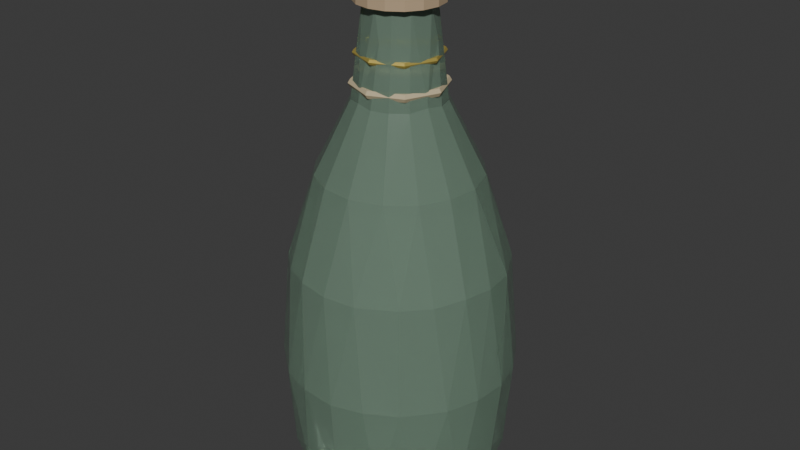 # Source: grotto_pirate_water_bottle.blend  (saved by Blender 5.1.30; exported with 4.5.12 LTS)
import bpy
from mathutils import Matrix  # noqa: F401  (used for matrix-valued properties, if any)

bpy.ops.wm.read_factory_settings(use_empty=True)
scene = bpy.context.scene
scene.name = 'Scene'

# ---- collections
col_collection = bpy.data.collections.new('Collection'); scene.collection.children.link(col_collection)
col_grotto_pirate_water_bottle = bpy.data.collections.new('grotto_pirate_water_bottle'); scene.collection.children.link(col_grotto_pirate_water_bottle)

# ---- materials (node trees are filled in below, after node groups)
mat_pwb_rope_001 = bpy.data.materials.new('PWB_Rope.001')
mat_pwb_brass_001 = bpy.data.materials.new('PWB_Brass.001')
mat_pwb_cork_001 = bpy.data.materials.new('PWB_Cork.001')
mat_pwb_glass_001 = bpy.data.materials.new('PWB_Glass.001')
mat_pwb_glass_001.surface_render_method = 'BLENDED'
mat_pwb_glass_001.blend_method = 'BLEND'

# ---- material node trees
mat_pwb_rope_001.use_nodes = True; mat_pwb_rope_001.node_tree.nodes.clear()
_N = mat_pwb_rope_001.node_tree.nodes; _L = mat_pwb_rope_001.node_tree.links
n0 = _N.new('ShaderNodeBsdfPrincipled'); n0.name = 'Principled BSDF'; n0.location = (-200, 100)
n0.inputs[0].default_value = (0.5451, 0.451, 0.2824, 1.0)
n0.inputs[2].default_value = 0.88
n1 = _N.new('ShaderNodeOutputMaterial'); n1.name = 'Material Output'; n1.location = (200, 100)
_L.new(n0.outputs[0], n1.inputs[0])
n1.is_active_output = True
mat_pwb_brass_001.use_nodes = True; mat_pwb_brass_001.node_tree.nodes.clear()
_N = mat_pwb_brass_001.node_tree.nodes; _L = mat_pwb_brass_001.node_tree.links
n0 = _N.new('ShaderNodeBsdfPrincipled'); n0.name = 'Principled BSDF'; n0.location = (-200, 100)
n0.inputs[0].default_value = (0.6588, 0.5176, 0.1255, 1.0)
n0.inputs[1].default_value = 0.55
n0.inputs[2].default_value = 0.35
n1 = _N.new('ShaderNodeOutputMaterial'); n1.name = 'Material Output'; n1.location = (200, 100)
_L.new(n0.outputs[0], n1.inputs[0])
n1.is_active_output = True
mat_pwb_cork_001.use_nodes = True; mat_pwb_cork_001.node_tree.nodes.clear()
_N = mat_pwb_cork_001.node_tree.nodes; _L = mat_pwb_cork_001.node_tree.links
n0 = _N.new('ShaderNodeBsdfPrincipled'); n0.name = 'Principled BSDF'; n0.location = (-200, 100)
n0.inputs[0].default_value = (0.4784, 0.3529, 0.2196, 1.0)
n0.inputs[2].default_value = 0.92
n1 = _N.new('ShaderNodeOutputMaterial'); n1.name = 'Material Output'; n1.location = (200, 100)
_L.new(n0.outputs[0], n1.inputs[0])
n1.is_active_output = True
mat_pwb_glass_001.use_nodes = True; mat_pwb_glass_001.node_tree.nodes.clear()
_N = mat_pwb_glass_001.node_tree.nodes; _L = mat_pwb_glass_001.node_tree.links
n0 = _N.new('ShaderNodeBsdfPrincipled'); n0.name = 'Principled BSDF'; n0.location = (-200, 100)
n0.inputs[0].default_value = (0.2902, 0.4196, 0.3216, 1.0)
n0.inputs[2].default_value = 0.08
n0.inputs[18].default_value = 0.55
n1 = _N.new('ShaderNodeOutputMaterial'); n1.name = 'Material Output'; n1.location = (200, 100)
_L.new(n0.outputs[0], n1.inputs[0])
n1.is_active_output = True

# ---- world
world_world = bpy.data.worlds.new('World'); scene.world = world_world
world_world.use_nodes = True; world_world.node_tree.nodes.clear()
_N = world_world.node_tree.nodes; _L = world_world.node_tree.links
n0 = _N.new('ShaderNodeOutputWorld'); n0.name = 'World Output'; n0.location = (200, 100)
n1 = _N.new('ShaderNodeBackground'); n1.name = 'Background'; n1.location = (-200, 100)
n1.inputs[0].default_value = (0.05088, 0.05088, 0.05088, 1.0)
_L.new(n1.outputs[0], n0.inputs[0])
n0.is_active_output = True
world_world.color = (0.05088, 0.05088, 0.05088)
world_world.sun_shadow_jitter_overblur = 0.0

# ---- meshes
me_torus = bpy.data.meshes.new('Torus')
me_torus.from_pydata([(0.099, 0.0, 0.007794), (0.0945, 0.0, 0.01559), (0.0855, 0.0, 0.01559), (0.081, 0.0, 0.007794), (0.0855, 0.0, 0.0), (0.0945, 0.0, 0.0), (0.07, 0.07, 0.007794), (0.06682, 0.06682, 0.01559), (0.06046, 0.06046, 0.01559), (0.05728, 0.05728, 0.007794), (0.06046, 0.06046, 0.0), (0.06682, 0.06682, 0.0), (7.474e-09, 0.099, 0.007794), (7.135e-09, 0.0945, 0.01559), (6.455e-09, 0.0855, 0.01559), (6.115e-09, 0.081, 0.007794), (6.455e-09, 0.0855, 0.0), (7.135e-09, 0.0945, 0.0), (-0.07, 0.07, 0.007794), (-0.06682, 0.06682, 0.01559), (-0.06046, 0.06046, 0.01559), (-0.05728, 0.05728, 0.007794), (-0.06046, 0.06046, 0.0), (-0.06682, 0.06682, 0.0), (-0.099, 8.655e-09, 0.007794), (-0.0945, 8.261e-09, 0.01559), (-0.0855, 7.475e-09, 0.01559), (-0.081, 7.081e-09, 0.007794), (-0.0855, 7.475e-09, 0.0), (-0.0945, 8.261e-09, 0.0), (-0.07, -0.07, 0.007794), (-0.06682, -0.06682, 0.01559), (-0.06046, -0.06046, 0.01559), (-0.05728, -0.05728, 0.007794), (-0.06046, -0.06046, 0.0), (-0.06682, -0.06682, 0.0), (7.474e-09, -0.099, 0.007794), (7.135e-09, -0.0945, 0.01559), (6.455e-09, -0.0855, 0.01559), (6.115e-09, -0.081, 0.007794), (6.455e-09, -0.0855, 0.0), (7.135e-09, -0.0945, 0.0), (0.07, -0.07, 0.007794), (0.06682, -0.06682, 0.01559), (0.06046, -0.06046, 0.01559), (0.05728, -0.05728, 0.007794), (0.06046, -0.06046, 0.0), (0.06682, -0.06682, 0.0)], [], [(0, 6, 7, 1), (1, 7, 8, 2), (2, 8, 9, 3), (3, 9, 10, 4), (4, 10, 11, 5), (5, 11, 6, 0), (6, 12, 13, 7), (7, 13, 14, 8), (8, 14, 15, 9), (9, 15, 16, 10), (10, 16, 17, 11), (11, 17, 12, 6), (12, 18, 19, 13), (13, 19, 20, 14), (14, 20, 21, 15), (15, 21, 22, 16), (16, 22, 23, 17), (17, 23, 18, 12), (18, 24, 25, 19), (19, 25, 26, 20), (20, 26, 27, 21), (21, 27, 28, 22), (22, 28, 29, 23), (23, 29, 24, 18), (24, 30, 31, 25), (25, 31, 32, 26), (26, 32, 33, 27), (27, 33, 34, 28), (28, 34, 35, 29), (29, 35, 30, 24), (30, 36, 37, 31), (31, 37, 38, 32), (32, 38, 39, 33), (33, 39, 40, 34), (34, 40, 41, 35), (35, 41, 36, 30), (36, 42, 43, 37), (37, 43, 44, 38), (38, 44, 45, 39), (39, 45, 46, 40), (40, 46, 47, 41), (41, 47, 42, 36), (42, 0, 1, 43), (43, 1, 2, 44), (44, 2, 3, 45), (45, 3, 4, 46), (46, 4, 5, 47), (47, 5, 0, 42)])
_uv = me_torus.uv_layers.new(name='UVMap')
_uv.uv.foreach_set('vector', [0.5, 0.5, 0.625, 0.5, 0.625, 0.6667, 0.5, 0.6667, 0.5, 0.6667, 0.625, 0.6667, 0.625, 0.8333, 0.5, 0.8333, 0.5, 0.8333, 0.625, 0.8333, 0.625, 1.0, 0.5, 1.0, 0.5, -1.11e-16, 0.625, -1.11e-16, 0.625, 0.1667, 0.5, 0.1667, 0.5, 0.1667, 0.625, 0.1667, 0.625, 0.3333, 0.5, 0.3333, 0.5, 0.3333, 0.625, 0.3333, 0.625, 0.5, 0.5, 0.5, 0.625, 0.5, 0.75, 0.5, 0.75, 0.6667, 0.625, 0.6667, 0.625, 0.6667, 0.75, 0.6667, 0.75, 0.8333, 0.625, 0.8333, 0.625, 0.8333, 0.75, 0.8333, 0.75, 1.0, 0.625, 1.0, 0.625, -1.11e-16, 0.75, -1.11e-16, 0.75, 0.1667, 0.625, 0.1667, 0.625, 0.1667, 0.75, 0.1667, 0.75, 0.3333, 0.625, 0.3333, 0.625, 0.3333, 0.75, 0.3333, 0.75, 0.5, 0.625, 0.5, 0.75, 0.5, 0.875, 0.5, 0.875, 0.6667, 0.75, 0.6667, 0.75, 0.6667, 0.875, 0.6667, 0.875, 0.8333, 0.75, 0.8333, 0.75, 0.8333, 0.875, 0.8333, 0.875, 1.0, 0.75, 1.0, 0.75, -1.11e-16, 0.875, -1.11e-16, 0.875, 0.1667, 0.75, 0.1667, 0.75, 0.1667, 0.875, 0.1667, 0.875, 0.3333, 0.75, 0.3333, 0.75, 0.3333, 0.875, 0.3333, 0.875, 0.5, 0.75, 0.5, 0.875, 0.5, 1.0, 0.5, 1.0, 0.6667, 0.875, 0.6667, 0.875, 0.6667, 1.0, 0.6667, 1.0, 0.8333, 0.875, 0.8333, 0.875, 0.8333, 1.0, 0.8333, 1.0, 1.0, 0.875, 1.0, 0.875, -1.11e-16, 1.0, -1.11e-16, 1.0, 0.1667, 0.875, 0.1667, 0.875, 0.1667, 1.0, 0.1667, 1.0, 0.3333, 0.875, 0.3333, 0.875, 0.3333, 1.0, 0.3333, 1.0, 0.5, 0.875, 0.5, 0.0, 0.5, 0.125, 0.5, 0.125, 0.6667, 0.0, 0.6667, 0.0, 0.6667, 0.125, 0.6667, 0.125, 0.8333, 0.0, 0.8333, 0.0, 0.8333, 0.125, 0.8333, 0.125, 1.0, 0.0, 1.0, 0.0, -1.11e-16, 0.125, -1.11e-16, 0.125, 0.1667, 0.0, 0.1667, 0.0, 0.1667, 0.125, 0.1667, 0.125, 0.3333, 0.0, 0.3333, 0.0, 0.3333, 0.125, 0.3333, 0.125, 0.5, 0.0, 0.5, 0.125, 0.5, 0.25, 0.5, 0.25, 0.6667, 0.125, 0.6667, 0.125, 0.6667, 0.25, 0.6667, 0.25, 0.8333, 0.125, 0.8333, 0.125, 0.8333, 0.25, 0.8333, 0.25, 1.0, 0.125, 1.0, 0.125, -1.11e-16, 0.25, -1.11e-16, 0.25, 0.1667, 0.125, 0.1667, 0.125, 0.1667, 0.25, 0.1667, 0.25, 0.3333, 0.125, 0.3333, 0.125, 0.3333, 0.25, 0.3333, 0.25, 0.5, 0.125, 0.5, 0.25, 0.5, 0.375, 0.5, 0.375, 0.6667, 0.25, 0.6667, 0.25, 0.6667, 0.375, 0.6667, 0.375, 0.8333, 0.25, 0.8333, 0.25, 0.8333, 0.375, 0.8333, 0.375, 1.0, 0.25, 1.0, 0.25, -1.11e-16, 0.375, -1.11e-16, 0.375, 0.1667, 0.25, 0.1667, 0.25, 0.1667, 0.375, 0.1667, 0.375, 0.3333, 0.25, 0.3333, 0.25, 0.3333, 0.375, 0.3333, 0.375, 0.5, 0.25, 0.5, 0.375, 0.5, 0.5, 0.5, 0.5, 0.6667, 0.375, 0.6667, 0.375, 0.6667, 0.5, 0.6667, 0.5, 0.8333, 0.375, 0.8333, 0.375, 0.8333, 0.5, 0.8333, 0.5, 1.0, 0.375, 1.0, 0.375, -1.11e-16, 0.5, -1.11e-16, 0.5, 0.1667, 0.375, 0.1667, 0.375, 0.1667, 0.5, 0.1667, 0.5, 0.3333, 0.375, 0.3333, 0.375, 0.3333, 0.5, 0.3333, 0.5, 0.5, 0.375, 0.5])
me_torus.materials.append(mat_pwb_rope_001)
me_torus.update()
me_torus_001 = bpy.data.meshes.new('Torus.001')
me_torus_001.from_pydata([(0.09, 0.0, 0.005196), (0.087, 0.0, 0.01039), (0.081, 0.0, 0.01039), (0.078, 0.0, 0.005196), (0.081, 0.0, 0.0), (0.087, 0.0, 0.0), (0.06364, 0.06364, 0.005196), (0.06152, 0.06152, 0.01039), (0.05728, 0.05728, 0.01039), (0.05515, 0.05515, 0.005196), (0.05728, 0.05728, 0.0), (0.06152, 0.06152, 0.0), (6.795e-09, 0.09, 0.005196), (6.568e-09, 0.087, 0.01039), (6.115e-09, 0.081, 0.01039), (5.889e-09, 0.078, 0.005196), (6.115e-09, 0.081, 0.0), (6.568e-09, 0.087, 0.0), (-0.06364, 0.06364, 0.005196), (-0.06152, 0.06152, 0.01039), (-0.05728, 0.05728, 0.01039), (-0.05515, 0.05515, 0.005196), (-0.05728, 0.05728, 0.0), (-0.06152, 0.06152, 0.0), (-0.09, 7.868e-09, 0.005196), (-0.087, 7.606e-09, 0.01039), (-0.081, 7.081e-09, 0.01039), (-0.078, 6.819e-09, 0.005196), (-0.081, 7.081e-09, 0.0), (-0.087, 7.606e-09, 0.0), (-0.06364, -0.06364, 0.005196), (-0.06152, -0.06152, 0.01039), (-0.05728, -0.05728, 0.01039), (-0.05515, -0.05515, 0.005196), (-0.05728, -0.05728, 0.0), (-0.06152, -0.06152, 0.0), (6.795e-09, -0.09, 0.005196), (6.568e-09, -0.087, 0.01039), (6.115e-09, -0.081, 0.01039), (5.889e-09, -0.078, 0.005196), (6.115e-09, -0.081, 0.0), (6.568e-09, -0.087, 0.0), (0.06364, -0.06364, 0.005196), (0.06152, -0.06152, 0.01039), (0.05728, -0.05728, 0.01039), (0.05515, -0.05515, 0.005196), (0.05728, -0.05728, 0.0), (0.06152, -0.06152, 0.0)], [], [(0, 6, 7, 1), (1, 7, 8, 2), (2, 8, 9, 3), (3, 9, 10, 4), (4, 10, 11, 5), (5, 11, 6, 0), (6, 12, 13, 7), (7, 13, 14, 8), (8, 14, 15, 9), (9, 15, 16, 10), (10, 16, 17, 11), (11, 17, 12, 6), (12, 18, 19, 13), (13, 19, 20, 14), (14, 20, 21, 15), (15, 21, 22, 16), (16, 22, 23, 17), (17, 23, 18, 12), (18, 24, 25, 19), (19, 25, 26, 20), (20, 26, 27, 21), (21, 27, 28, 22), (22, 28, 29, 23), (23, 29, 24, 18), (24, 30, 31, 25), (25, 31, 32, 26), (26, 32, 33, 27), (27, 33, 34, 28), (28, 34, 35, 29), (29, 35, 30, 24), (30, 36, 37, 31), (31, 37, 38, 32), (32, 38, 39, 33), (33, 39, 40, 34), (34, 40, 41, 35), (35, 41, 36, 30), (36, 42, 43, 37), (37, 43, 44, 38), (38, 44, 45, 39), (39, 45, 46, 40), (40, 46, 47, 41), (41, 47, 42, 36), (42, 0, 1, 43), (43, 1, 2, 44), (44, 2, 3, 45), (45, 3, 4, 46), (46, 4, 5, 47), (47, 5, 0, 42)])
_uv = me_torus_001.uv_layers.new(name='UVMap')
_uv.uv.foreach_set('vector', [0.5, 0.5, 0.625, 0.5, 0.625, 0.6667, 0.5, 0.6667, 0.5, 0.6667, 0.625, 0.6667, 0.625, 0.8333, 0.5, 0.8333, 0.5, 0.8333, 0.625, 0.8333, 0.625, 1.0, 0.5, 1.0, 0.5, -1.11e-16, 0.625, -1.11e-16, 0.625, 0.1667, 0.5, 0.1667, 0.5, 0.1667, 0.625, 0.1667, 0.625, 0.3333, 0.5, 0.3333, 0.5, 0.3333, 0.625, 0.3333, 0.625, 0.5, 0.5, 0.5, 0.625, 0.5, 0.75, 0.5, 0.75, 0.6667, 0.625, 0.6667, 0.625, 0.6667, 0.75, 0.6667, 0.75, 0.8333, 0.625, 0.8333, 0.625, 0.8333, 0.75, 0.8333, 0.75, 1.0, 0.625, 1.0, 0.625, -1.11e-16, 0.75, -1.11e-16, 0.75, 0.1667, 0.625, 0.1667, 0.625, 0.1667, 0.75, 0.1667, 0.75, 0.3333, 0.625, 0.3333, 0.625, 0.3333, 0.75, 0.3333, 0.75, 0.5, 0.625, 0.5, 0.75, 0.5, 0.875, 0.5, 0.875, 0.6667, 0.75, 0.6667, 0.75, 0.6667, 0.875, 0.6667, 0.875, 0.8333, 0.75, 0.8333, 0.75, 0.8333, 0.875, 0.8333, 0.875, 1.0, 0.75, 1.0, 0.75, -1.11e-16, 0.875, -1.11e-16, 0.875, 0.1667, 0.75, 0.1667, 0.75, 0.1667, 0.875, 0.1667, 0.875, 0.3333, 0.75, 0.3333, 0.75, 0.3333, 0.875, 0.3333, 0.875, 0.5, 0.75, 0.5, 0.875, 0.5, 1.0, 0.5, 1.0, 0.6667, 0.875, 0.6667, 0.875, 0.6667, 1.0, 0.6667, 1.0, 0.8333, 0.875, 0.8333, 0.875, 0.8333, 1.0, 0.8333, 1.0, 1.0, 0.875, 1.0, 0.875, -1.11e-16, 1.0, -1.11e-16, 1.0, 0.1667, 0.875, 0.1667, 0.875, 0.1667, 1.0, 0.1667, 1.0, 0.3333, 0.875, 0.3333, 0.875, 0.3333, 1.0, 0.3333, 1.0, 0.5, 0.875, 0.5, 0.0, 0.5, 0.125, 0.5, 0.125, 0.6667, 0.0, 0.6667, 0.0, 0.6667, 0.125, 0.6667, 0.125, 0.8333, 0.0, 0.8333, 0.0, 0.8333, 0.125, 0.8333, 0.125, 1.0, 0.0, 1.0, 0.0, -1.11e-16, 0.125, -1.11e-16, 0.125, 0.1667, 0.0, 0.1667, 0.0, 0.1667, 0.125, 0.1667, 0.125, 0.3333, 0.0, 0.3333, 0.0, 0.3333, 0.125, 0.3333, 0.125, 0.5, 0.0, 0.5, 0.125, 0.5, 0.25, 0.5, 0.25, 0.6667, 0.125, 0.6667, 0.125, 0.6667, 0.25, 0.6667, 0.25, 0.8333, 0.125, 0.8333, 0.125, 0.8333, 0.25, 0.8333, 0.25, 1.0, 0.125, 1.0, 0.125, -1.11e-16, 0.25, -1.11e-16, 0.25, 0.1667, 0.125, 0.1667, 0.125, 0.1667, 0.25, 0.1667, 0.25, 0.3333, 0.125, 0.3333, 0.125, 0.3333, 0.25, 0.3333, 0.25, 0.5, 0.125, 0.5, 0.25, 0.5, 0.375, 0.5, 0.375, 0.6667, 0.25, 0.6667, 0.25, 0.6667, 0.375, 0.6667, 0.375, 0.8333, 0.25, 0.8333, 0.25, 0.8333, 0.375, 0.8333, 0.375, 1.0, 0.25, 1.0, 0.25, -1.11e-16, 0.375, -1.11e-16, 0.375, 0.1667, 0.25, 0.1667, 0.25, 0.1667, 0.375, 0.1667, 0.375, 0.3333, 0.25, 0.3333, 0.25, 0.3333, 0.375, 0.3333, 0.375, 0.5, 0.25, 0.5, 0.375, 0.5, 0.5, 0.5, 0.5, 0.6667, 0.375, 0.6667, 0.375, 0.6667, 0.5, 0.6667, 0.5, 0.8333, 0.375, 0.8333, 0.375, 0.8333, 0.5, 0.8333, 0.5, 1.0, 0.375, 1.0, 0.375, -1.11e-16, 0.5, -1.11e-16, 0.5, 0.1667, 0.375, 0.1667, 0.375, 0.1667, 0.5, 0.1667, 0.5, 0.3333, 0.375, 0.3333, 0.375, 0.3333, 0.5, 0.3333, 0.5, 0.5, 0.375, 0.5])
me_torus_001.materials.append(mat_pwb_brass_001)
me_torus_001.update()
me_cylinder_001 = bpy.data.meshes.new('Cylinder.001')
me_cylinder_001.from_pydata([(0.0, 0.09, 0.0), (0.0, 0.09, 0.13), (0.03444, 0.08315, 0.0), (0.03444, 0.08315, 0.13), (0.06364, 0.06364, 0.0), (0.06364, 0.06364, 0.13), (0.08315, 0.03444, 0.0), (0.08315, 0.03444, 0.13), (0.09, 0.0, 0.0), (0.09, 0.0, 0.13), (0.08315, -0.03444, 0.0), (0.08315, -0.03444, 0.13), (0.06364, -0.06364, 0.0), (0.06364, -0.06364, 0.13), (0.03444, -0.08315, 0.0), (0.03444, -0.08315, 0.13), (0.0, -0.09, 0.0), (0.0, -0.09, 0.13), (-0.03444, -0.08315, 0.0), (-0.03444, -0.08315, 0.13), (-0.06364, -0.06364, 0.0), (-0.06364, -0.06364, 0.13), (-0.08315, -0.03444, 0.0), (-0.08315, -0.03444, 0.13), (-0.09, 0.0, 0.0), (-0.09, 0.0, 0.13), (-0.08315, 0.03444, 0.0), (-0.08315, 0.03444, 0.13), (-0.06364, 0.06364, 0.0), (-0.06364, 0.06364, 0.13), (-0.03444, 0.08315, 0.0), (-0.03444, 0.08315, 0.13)], [], [(0, 1, 3, 2), (2, 3, 5, 4), (4, 5, 7, 6), (6, 7, 9, 8), (8, 9, 11, 10), (10, 11, 13, 12), (12, 13, 15, 14), (14, 15, 17, 16), (16, 17, 19, 18), (18, 19, 21, 20), (20, 21, 23, 22), (22, 23, 25, 24), (24, 25, 27, 26), (26, 27, 29, 28), (3, 1, 31, 29, 27, 25, 23, 21, 19, 17, 15, 13, 11, 9, 7, 5), (28, 29, 31, 30), (30, 31, 1, 0), (0, 2, 4, 6, 8, 10, 12, 14, 16, 18, 20, 22, 24, 26, 28, 30)])
_uv = me_cylinder_001.uv_layers.new(name='UVMap')
_uv.uv.foreach_set('vector', [1.0, 0.5, 1.0, 1.0, 0.9375, 1.0, 0.9375, 0.5, 0.9375, 0.5, 0.9375, 1.0, 0.875, 1.0, 0.875, 0.5, 0.875, 0.5, 0.875, 1.0, 0.8125, 1.0, 0.8125, 0.5, 0.8125, 0.5, 0.8125, 1.0, 0.75, 1.0, 0.75, 0.5, 0.75, 0.5, 0.75, 1.0, 0.6875, 1.0, 0.6875, 0.5, 0.6875, 0.5, 0.6875, 1.0, 0.625, 1.0, 0.625, 0.5, 0.625, 0.5, 0.625, 1.0, 0.5625, 1.0, 0.5625, 0.5, 0.5625, 0.5, 0.5625, 1.0, 0.5, 1.0, 0.5, 0.5, 0.5, 0.5, 0.5, 1.0, 0.4375, 1.0, 0.4375, 0.5, 0.4375, 0.5, 0.4375, 1.0, 0.375, 1.0, 0.375, 0.5, 0.375, 0.5, 0.375, 1.0, 0.3125, 1.0, 0.3125, 0.5, 0.3125, 0.5, 0.3125, 1.0, 0.25, 1.0, 0.25, 0.5, 0.25, 0.5, 0.25, 1.0, 0.1875, 1.0, 0.1875, 0.5, 0.1875, 0.5, 0.1875, 1.0, 0.125, 1.0, 0.125, 0.5, 0.3418, 0.4717, 0.25, 0.49, 0.1582, 0.4717, 0.08029, 0.4197, 0.02827, 0.3418, 0.01, 0.25, 0.02827, 0.1582, 0.08029, 0.08029, 0.1582, 0.02827, 0.25, 0.01, 0.3418, 0.02827, 0.4197, 0.08029, 0.4717, 0.1582, 0.49, 0.25, 0.4717, 0.3418, 0.4197, 0.4197, 0.125, 0.5, 0.125, 1.0, 0.0625, 1.0, 0.0625, 0.5, 0.0625, 0.5, 0.0625, 1.0, 0.0, 1.0, 0.0, 0.5, 0.75, 0.49, 0.8418, 0.4717, 0.9197, 0.4197, 0.9717, 0.3418, 0.99, 0.25, 0.9717, 0.1582, 0.9197, 0.08029, 0.8418, 0.02827, 0.75, 0.01, 0.6582, 0.02827, 0.5803, 0.08029, 0.5283, 0.1582, 0.51, 0.25, 0.5283, 0.3418, 0.5803, 0.4197, 0.6582, 0.4717])
me_cylinder_001.materials.append(mat_pwb_cork_001)
me_cylinder_001.update()
me_bottle_glass_mesh_002 = bpy.data.meshes.new('bottle_Glass_mesh.002')
me_bottle_glass_mesh_002.from_pydata([(0.1619, 0.1024, 2.838e-10), (0.09254, 0.1661, 2.201e-05), (0.004765, 0.1915, 0.0), (-0.1024, 0.1619, 2.838e-10), (-0.1661, 0.09254, 2.201e-05), (-0.1915, 0.004765, 0.0), (-0.1619, -0.1024, 2.801e-10), (-0.09254, -0.1661, 2.201e-05), (-0.004765, -0.1915, 0.0), (0.1024, -0.1619, 2.838e-10), (0.1661, -0.09254, 2.201e-05), (0.1915, -0.004765, 2.486e-05), (0.2271, 0.02053, 0.09325), (0.2014, 0.1073, 0.09439), (0.145, 0.1762, 0.09439), (0.06864, 0.2176, 0.09564), (-0.02053, 0.2271, 0.09325), (-0.1073, 0.2014, 0.09439), (-0.1762, 0.145, 0.09439), (-0.2176, 0.06864, 0.09564), (-0.2271, -0.02053, 0.09325), (-0.2014, -0.1073, 0.09439), (-0.145, -0.1762, 0.09439), (-0.06864, -0.2176, 0.09564), (0.02053, -0.2271, 0.09325), (0.1073, -0.2014, 0.09439), (0.1762, -0.145, 0.09439), (0.2176, -0.06864, 0.09564), (0.2455, 0.02673, 0.3006), (0.2273, 0.09417, 0.3029), (0.1911, 0.1568, 0.3029), (0.1166, 0.218, 0.3029), (0.04801, 0.2413, 0.3029), (-0.02673, 0.2455, 0.3006), (-0.09417, 0.2273, 0.3029), (-0.1568, 0.1911, 0.3029), (-0.218, 0.1166, 0.3029), (-0.2413, 0.04801, 0.3029), (-0.2455, -0.02673, 0.3006), (-0.2273, -0.09417, 0.3029), (-0.1911, -0.1568, 0.3029), (-0.1166, -0.218, 0.3029), (-0.04801, -0.2413, 0.3029), (0.02673, -0.2455, 0.3006), (0.09417, -0.2273, 0.3029), (0.1568, -0.1911, 0.3029), (0.218, -0.1166, 0.3029), (0.2413, -0.04801, 0.3029), (0.2271, 0.0, 0.53), (0.2177, 0.0686, 0.5287), (0.1762, 0.1449, 0.5304), (0.1262, 0.1889, 0.53), (0.06601, 0.2176, 0.5339), (1.391e-17, 0.2271, 0.53), (-0.0686, 0.2177, 0.5287), (-0.1449, 0.1762, 0.5304), (-0.1889, 0.1262, 0.53), (-0.2176, 0.06601, 0.5339), (-0.2271, 2.782e-17, 0.53), (-0.2177, -0.0686, 0.5287), (-0.1762, -0.1449, 0.5304), (-0.1262, -0.1889, 0.53), (-0.06601, -0.2176, 0.5339), (-4.173e-17, -0.2271, 0.53), (0.0686, -0.2177, 0.5287), (0.1449, -0.1762, 0.5304), (0.1889, -0.1262, 0.53), (0.2176, -0.06601, 0.5339), (0.1703, 0.01678, 0.7199), (0.1492, 0.08317, 0.7199), (0.1061, 0.134, 0.7199), (0.04952, 0.1633, 0.7199), (-0.01678, 0.1703, 0.7199), (-0.08317, 0.1492, 0.7199), (-0.134, 0.1061, 0.7199), (-0.1633, 0.04952, 0.7199), (-0.1703, -0.01678, 0.7199), (-0.1492, -0.08317, 0.7199), (-0.1061, -0.134, 0.7199), (-0.04952, -0.1633, 0.7199), (0.01678, -0.1703, 0.7199), (0.08317, -0.1492, 0.7199), (0.134, -0.1061, 0.7199), (0.1633, -0.04952, 0.7199), (0.09474, 0.008254, 0.8704), (0.08458, 0.04332, 0.8708), (0.0609, 0.07325, 0.8704), (0.02648, 0.08935, 0.8753), (-0.008254, 0.09474, 0.8704), (-0.04332, 0.08458, 0.8708), (-0.07325, 0.0609, 0.8704), (-0.08935, 0.02648, 0.8753), (-0.09474, -0.008254, 0.8704), (-0.08458, -0.04332, 0.8708), (-0.0609, -0.07325, 0.8704), (-0.02648, -0.08935, 0.8753), (0.008254, -0.09474, 0.8704), (0.04332, -0.08458, 0.8708), (0.07325, -0.0609, 0.8704), (0.08935, -0.02648, 0.8753), (0.07767, 0.01526, 0.9957), (0.06303, 0.03402, 1.06), (0.04035, 0.05975, 1.06), (-0.01526, 0.07767, 0.9957), (-0.03402, 0.06303, 1.06), (-0.05975, 0.04035, 1.06), (-0.07767, -0.01526, 0.9957), (-0.06303, -0.03402, 1.06), (-0.04035, -0.05975, 1.06), (0.01526, -0.07767, 0.9957), (0.03402, -0.06303, 1.06), (0.05975, -0.04035, 1.06), (0.07278, 0.001811, 1.06), (-0.001811, 0.07278, 1.06), (-0.07278, -0.001811, 1.06), (0.001811, -0.07278, 1.06)], [], [(1, 14, 0), (2, 15, 1), (2, 16, 15), (4, 18, 3), (5, 19, 4), (5, 20, 19), (7, 22, 6), (8, 23, 7), (8, 24, 23), (10, 26, 9), (11, 27, 10), (11, 12, 27), (14, 30, 13), (15, 31, 14), (18, 35, 17), (19, 36, 18), (22, 40, 21), (23, 41, 22), (26, 45, 25), (27, 46, 26), (29, 49, 28), (32, 52, 31), (34, 54, 33), (37, 57, 36), (39, 59, 38), (42, 62, 41), (44, 64, 43), (47, 67, 46), (50, 69, 49), (51, 70, 50), (55, 73, 54), (56, 74, 55), (60, 77, 59), (61, 78, 60), (65, 81, 64), (66, 82, 65), (85, 100, 84), (86, 87, 102), (89, 103, 88), (90, 91, 105), (93, 106, 92), (94, 95, 108), (97, 109, 96), (98, 99, 111), (103, 113, 87), (106, 114, 91), (109, 115, 95), (100, 112, 99), (11, 1, 0), (11, 2, 1), (11, 3, 2), (11, 4, 3), (11, 5, 4), (11, 6, 5), (11, 7, 6), (11, 8, 7), (11, 9, 8), (11, 10, 9), (12, 11, 0, 13), (110, 112, 101), (110, 101, 102), (110, 102, 113), (110, 113, 104), (110, 104, 105), (110, 105, 114), (110, 114, 107), (110, 107, 108), (110, 108, 115), (110, 111, 112), (16, 2, 3, 17), (0, 14, 13), (1, 15, 14), (20, 5, 6, 21), (3, 18, 17), (4, 19, 18), (24, 8, 9, 25), (6, 22, 21), (7, 23, 22), (28, 12, 13, 29), (9, 26, 25), (10, 27, 26), (32, 15, 16, 33), (13, 30, 29), (14, 31, 30), (15, 32, 31), (33, 16, 17, 34), (37, 19, 20, 38), (17, 35, 34), (18, 36, 35), (19, 37, 36), (38, 20, 21, 39), (42, 23, 24, 43), (21, 40, 39), (22, 41, 40), (23, 42, 41), (43, 24, 25, 44), (47, 27, 12, 28), (25, 45, 44), (26, 46, 45), (27, 47, 46), (49, 29, 30, 50), (28, 49, 48), (50, 30, 31, 51), (53, 52, 32, 33), (31, 52, 51), (54, 34, 35, 55), (33, 54, 53), (55, 35, 36, 56), (58, 57, 37, 38), (36, 57, 56), (59, 39, 40, 60), (38, 59, 58), (60, 40, 41, 61), (63, 62, 42, 43), (41, 62, 61), (64, 44, 45, 65), (43, 64, 63), (65, 45, 46, 66), (48, 67, 47, 28), (46, 67, 66), (70, 51, 52, 71), (48, 49, 68), (49, 69, 68), (50, 70, 69), (72, 71, 52, 53), (74, 56, 57, 75), (53, 54, 72), (54, 73, 72), (55, 74, 73), (76, 75, 57, 58), (78, 61, 62, 79), (58, 59, 76), (59, 77, 76), (60, 78, 77), (80, 79, 62, 63), (82, 66, 67, 83), (63, 64, 80), (64, 81, 80), (65, 82, 81), (68, 83, 67, 48), (85, 84, 68, 69), (86, 85, 69, 70), (87, 86, 70, 71), (87, 71, 72, 88), (89, 88, 72, 73), (90, 89, 73, 74), (91, 90, 74, 75), (91, 75, 76, 92), (93, 92, 76, 77), (94, 93, 77, 78), (95, 94, 78, 79), (95, 79, 80, 96), (97, 96, 80, 81), (98, 97, 81, 82), (99, 98, 82, 83), (99, 83, 68, 84), (101, 85, 86, 102), (85, 101, 100), (104, 89, 90, 105), (88, 103, 87), (89, 104, 103), (107, 93, 94, 108), (92, 106, 91), (93, 107, 106), (110, 97, 98, 111), (96, 109, 95), (97, 110, 109), (84, 100, 99), (100, 101, 112), (87, 113, 102), (103, 104, 113), (91, 114, 105), (106, 107, 114), (95, 115, 108), (109, 110, 115), (99, 112, 111)])
me_bottle_glass_mesh_002.materials.append(mat_pwb_glass_001)
me_bottle_glass_mesh_002.update()

# ---- objects
ob_grotto_grotto_pirate_water_bottle = bpy.data.objects.new('GROTTO_grotto_pirate_water_bottle', None)
ob_bottle_ropewrap = bpy.data.objects.new('bottle_RopeWrap', me_torus)
ob_bottle_brassband = bpy.data.objects.new('bottle_BrassBand', me_torus_001)
ob_bottle_cork = bpy.data.objects.new('bottle_Cork', me_cylinder_001)
ob_bottle_glass = bpy.data.objects.new('bottle_Glass', me_bottle_glass_mesh_002)

# ---- transforms, parenting, visibility, modifiers, constraints
ob_grotto_grotto_pirate_water_bottle.location = (0.0, 0.0, -0.0)
ob_bottle_ropewrap.parent = ob_grotto_grotto_pirate_water_bottle
ob_bottle_ropewrap.location = (0.0, 0.0, 0.8922)
ob_bottle_brassband.parent = ob_grotto_grotto_pirate_water_bottle
ob_bottle_brassband.location = (0.0, 0.0, 0.9548)
ob_bottle_cork.parent = ob_grotto_grotto_pirate_water_bottle
ob_bottle_cork.location = (0.0, 0.0, 1.06)
ob_bottle_glass.parent = ob_grotto_grotto_pirate_water_bottle
ob_bottle_glass.location = (0.0, 0.0, -3.06e-05)

# ---- collection membership
col_collection.objects.link(ob_grotto_grotto_pirate_water_bottle)
col_collection.objects.link(ob_bottle_ropewrap)
col_collection.objects.link(ob_bottle_brassband)
col_collection.objects.link(ob_bottle_cork)
col_grotto_pirate_water_bottle.objects.link(ob_bottle_glass)
col_grotto_pirate_water_bottle.objects.link(ob_grotto_grotto_pirate_water_bottle)

# ---- scene / render settings (as saved in the file)
scene.frame_start = 1; scene.frame_end = 250; scene.frame_set(1)
scene.render.engine = 'BLENDER_EEVEE_NEXT'
scene.render.bake_bias = 0.0
scene.render.bake_samples = 0
scene.cycles.sampling_pattern = 'TABULATED_SOBOL'
scene.eevee.use_volume_custom_range = False
bpy.context.view_layer.update()

# ---- added for rendering (the .blend has no active camera and no usable light): camera, sun
cam_auto = bpy.data.cameras.new('AutoCamera')
cam_auto.lens = 50.0
cam_auto.sensor_width = 36.0
cam_auto.clip_end = 1000.0
ob_auto_camera = bpy.data.objects.new('AutoCamera', cam_auto)
scene.collection.objects.link(ob_auto_camera)
ob_auto_camera.location = (1.27479, -1.52975, 1.61482)
ob_auto_camera.rotation_euler = (1.09748, -7.21219e-08, 0.694738)
scene.camera = ob_auto_camera
light_auto_sun = bpy.data.lights.new('AutoSun', 'SUN')
light_auto_sun.energy = 3.0
light_auto_sun.angle = 0.0523599
ob_auto_sun = bpy.data.objects.new('AutoSun', light_auto_sun)
scene.collection.objects.link(ob_auto_sun)
ob_auto_sun.rotation_euler = (0.872665, 0.174533, 0.523599)
bpy.context.view_layer.update()
